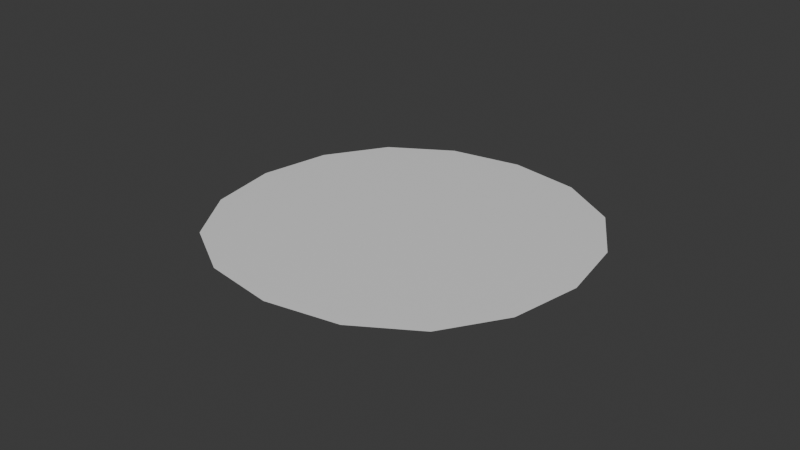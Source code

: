 # Source: ground.blend  (saved by Blender 4.5.88; exported with 4.5.12 LTS)
import bpy
from mathutils import Matrix  # noqa: F401  (used for matrix-valued properties, if any)

bpy.ops.wm.read_factory_settings(use_empty=True)
scene = bpy.context.scene
scene.name = 'Scene'

# ---- collections
col_collection = bpy.data.collections.new('Collection'); scene.collection.children.link(col_collection)

# ---- materials (node trees are filled in below, after node groups)
mat_material = bpy.data.materials.new('Material')
mat_material.alpha_threshold = 0.0
mat_material.roughness = 0.5
mat_material.line_color = (0.0, 0.0, 0.0, 1.0)

# ---- material node trees
mat_material.use_nodes = True; mat_material.node_tree.nodes.clear()
_N = mat_material.node_tree.nodes; _L = mat_material.node_tree.links
n0 = _N.new('ShaderNodeOutputMaterial'); n0.name = 'Material Output'; n0.location = (200, 100)
n1 = _N.new('ShaderNodeBsdfPrincipled'); n1.name = 'Principled BSDF'; n1.location = (-200, 100)
n1.inputs[3].default_value = 1.45
_L.new(n1.outputs[0], n0.inputs[0])
n0.is_active_output = True

# ---- world
world_world = bpy.data.worlds.new('World'); scene.world = world_world
world_world.use_nodes = True; world_world.node_tree.nodes.clear()
_N = world_world.node_tree.nodes; _L = world_world.node_tree.links
n0 = _N.new('ShaderNodeOutputWorld'); n0.name = 'World Output'; n0.location = (200, 100)
n1 = _N.new('ShaderNodeBackground'); n1.name = 'Background'; n1.location = (-200, 100)
n1.inputs[0].default_value = (0.05088, 0.05088, 0.05088, 1.0)
_L.new(n1.outputs[0], n0.inputs[0])
n0.is_active_output = True
world_world.color = (0.05088, 0.05088, 0.05088)
world_world.sun_shadow_jitter_overblur = 0.0

# ---- meshes
me_cube = bpy.data.meshes.new('Cube')
me_cube.from_pydata([(1.028, 1.028, 1.028), (1.0, 1.0, -1.0), (1.0, -1.0, 1.0), (1.0, -1.0, -1.0), (-1.0, 1.0, 1.0), (-1.0, 1.0, -1.0), (-1.073, -1.073, 1.073), (-1.0, -1.0, -1.0)], [], [(0, 4, 6, 2), (3, 2, 6, 7), (7, 6, 4, 5), (5, 1, 3, 7), (1, 0, 2, 3), (5, 4, 0, 1)])
_uv = me_cube.uv_layers.new(name='UVMap')
_uv.uv.foreach_set('vector', [0.625, 0.5, 0.875, 0.5, 0.875, 0.75, 0.625, 0.75, 0.375, 0.75, 0.625, 0.75, 0.625, 1.0, 0.375, 1.0, 0.375, 0.0, 0.625, 0.0, 0.625, 0.25, 0.375, 0.25, 0.125, 0.5, 0.375, 0.5, 0.375, 0.75, 0.125, 0.75, 0.375, 0.5, 0.625, 0.5, 0.625, 0.75, 0.375, 0.75, 0.375, 0.25, 0.625, 0.25, 0.625, 0.5, 0.375, 0.5])
_ca = me_cube.color_attributes.new('Attribute', 'BYTE_COLOR', 'CORNER')
_ca.data.foreach_set('color', [0.07619, 0.1878, 0.07227, 1.0, 0.04971, 0.04374, 0.01938, 0.9529, 0.016, 0.07421, 0.02624, 1.0, 0.05448, 0.03955, 0.01764, 0.9922, 0.07619, 0.1878, 0.07227, 1.0, 0.05448, 0.03955, 0.01764, 0.9922, 0.016, 0.07421, 0.02624, 1.0, 0.07619, 0.1878, 0.07227, 1.0, 0.07619, 0.1878, 0.07227, 1.0, 0.016, 0.07421, 0.02624, 1.0, 0.04971, 0.04374, 0.01938, 0.9529, 0.07619, 0.1878, 0.07227, 1.0, 0.07619, 0.1878, 0.07227, 1.0, 0.07619, 0.1878, 0.07227, 1.0, 0.07619, 0.1878, 0.07227, 1.0, 0.07619, 0.1878, 0.07227, 1.0, 0.07619, 0.1878, 0.07227, 1.0, 0.07619, 0.1878, 0.07227, 1.0, 0.05448, 0.03955, 0.01764, 0.9922, 0.07619, 0.1878, 0.07227, 1.0, 0.07619, 0.1878, 0.07227, 1.0, 0.04971, 0.04374, 0.01938, 0.9529, 0.07619, 0.1878, 0.07227, 1.0, 0.07619, 0.1878, 0.07227, 1.0])
me_cube.materials.append(mat_material)
me_cube.use_mirror_vertex_groups = False
me_cube.update()

# ---- objects
ob_cube = bpy.data.objects.new('Cube', me_cube)

# ---- transforms, parenting, visibility, modifiers, constraints
ob_cube.location = (0.0, 0.0, 0.0)
ob_cube.scale = (68.35, 67.1, 0.1015)
ob_cube.lock_rotations_4d = False
ob_cube.empty_display_type = 'ARROWS'
ob_cube.lineart.crease_threshold = 0.0
_m = ob_cube.modifiers.new('Subdivision', 'SUBSURF')
_m.levels = 4

# ---- collection membership
col_collection.objects.link(ob_cube)

# ---- scene / render settings (as saved in the file)
scene.frame_start = 1; scene.frame_end = 250; scene.frame_set(1)
scene.render.engine = 'BLENDER_EEVEE_NEXT'
bpy.context.view_layer.update()

# ---- added for rendering (the .blend has no active camera and no usable light): camera, sun
cam_auto = bpy.data.cameras.new('AutoCamera')
cam_auto.lens = 50.0
cam_auto.sensor_width = 36.0
cam_auto.clip_end = 3267.46
ob_auto_camera = bpy.data.objects.new('AutoCamera', cam_auto)
scene.collection.objects.link(ob_auto_camera)
ob_auto_camera.location = (184.624, -224.945, 148.948)
ob_auto_camera.rotation_euler = (1.09748, -7.21219e-08, 0.694738)
scene.camera = ob_auto_camera
light_auto_sun = bpy.data.lights.new('AutoSun', 'SUN')
light_auto_sun.energy = 3.0
light_auto_sun.angle = 0.0523599
ob_auto_sun = bpy.data.objects.new('AutoSun', light_auto_sun)
scene.collection.objects.link(ob_auto_sun)
ob_auto_sun.rotation_euler = (0.872665, 0.174533, 0.523599)
bpy.context.view_layer.update()

